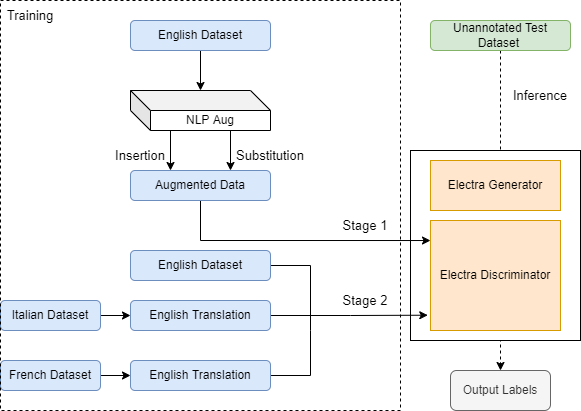

The diagram above was exported from draw.io. Its source (the exported page's mxGraphModel, read from the mxfile embedded in the PNG):
<mxGraphModel dx="2062" dy="1075" grid="1" gridSize="10" guides="1" tooltips="1" connect="1" arrows="1" fold="1" page="1" pageScale="1" pageWidth="850" pageHeight="1100" math="0" shadow="0">
  <root>
    <mxCell id="0" />
    <mxCell id="1" parent="0" />
    <mxCell id="qmM5JAS3jBdl83NwZ-NN-40" style="edgeStyle=orthogonalEdgeStyle;rounded=0;orthogonalLoop=1;jettySize=auto;html=1;endArrow=classic;endFill=1;dashed=1;" parent="1" source="qmM5JAS3jBdl83NwZ-NN-39" edge="1">
      <mxGeometry relative="1" as="geometry">
        <mxPoint x="500" y="620" as="targetPoint" />
      </mxGeometry>
    </mxCell>
    <mxCell id="qmM5JAS3jBdl83NwZ-NN-45" value="" style="rounded=0;whiteSpace=wrap;html=1;" parent="1" vertex="1">
      <mxGeometry x="410" y="400" width="170" height="190" as="geometry" />
    </mxCell>
    <mxCell id="qmM5JAS3jBdl83NwZ-NN-1" value="Electra Discriminator" style="rounded=0;whiteSpace=wrap;html=1;fillColor=#ffe6cc;strokeColor=#d79b00;" parent="1" vertex="1">
      <mxGeometry x="430" y="470" width="130" height="110" as="geometry" />
    </mxCell>
    <mxCell id="qmM5JAS3jBdl83NwZ-NN-4" value="" style="edgeStyle=orthogonalEdgeStyle;rounded=0;orthogonalLoop=1;jettySize=auto;html=1;" parent="1" source="qmM5JAS3jBdl83NwZ-NN-3" edge="1">
      <mxGeometry relative="1" as="geometry">
        <mxPoint x="200" y="340" as="targetPoint" />
      </mxGeometry>
    </mxCell>
    <mxCell id="qmM5JAS3jBdl83NwZ-NN-3" value="English Dataset" style="rounded=1;whiteSpace=wrap;html=1;fillColor=#dae8fc;strokeColor=#6c8ebf;" parent="1" vertex="1">
      <mxGeometry x="130" y="270" width="140" height="30" as="geometry" />
    </mxCell>
    <mxCell id="qmM5JAS3jBdl83NwZ-NN-7" value="NLP Aug" style="shape=cube;whiteSpace=wrap;html=1;boundedLbl=1;backgroundOutline=1;darkOpacity=0.05;darkOpacity2=0.1;" parent="1" vertex="1">
      <mxGeometry x="130" y="340" width="140" height="40" as="geometry" />
    </mxCell>
    <mxCell id="qmM5JAS3jBdl83NwZ-NN-8" value="" style="edgeStyle=orthogonalEdgeStyle;rounded=0;orthogonalLoop=1;jettySize=auto;html=1;" parent="1" edge="1">
      <mxGeometry relative="1" as="geometry">
        <mxPoint x="170" y="380" as="sourcePoint" />
        <mxPoint x="170" y="420" as="targetPoint" />
      </mxGeometry>
    </mxCell>
    <mxCell id="qmM5JAS3jBdl83NwZ-NN-9" value="" style="edgeStyle=orthogonalEdgeStyle;rounded=0;orthogonalLoop=1;jettySize=auto;html=1;" parent="1" edge="1">
      <mxGeometry relative="1" as="geometry">
        <mxPoint x="230" y="380" as="sourcePoint" />
        <mxPoint x="230" y="420" as="targetPoint" />
      </mxGeometry>
    </mxCell>
    <mxCell id="qmM5JAS3jBdl83NwZ-NN-47" style="edgeStyle=orthogonalEdgeStyle;rounded=0;orthogonalLoop=1;jettySize=auto;html=1;exitX=0.5;exitY=1;exitDx=0;exitDy=0;entryX=0;entryY=0.182;entryDx=0;entryDy=0;entryPerimeter=0;endArrow=classic;endFill=1;" parent="1" source="qmM5JAS3jBdl83NwZ-NN-11" target="qmM5JAS3jBdl83NwZ-NN-1" edge="1">
      <mxGeometry relative="1" as="geometry" />
    </mxCell>
    <mxCell id="qmM5JAS3jBdl83NwZ-NN-11" value="Augmented Data" style="rounded=1;whiteSpace=wrap;html=1;fillColor=#dae8fc;strokeColor=#6c8ebf;" parent="1" vertex="1">
      <mxGeometry x="130" y="420" width="140" height="30" as="geometry" />
    </mxCell>
    <mxCell id="qmM5JAS3jBdl83NwZ-NN-12" value="Insertion" style="text;html=1;strokeColor=none;fillColor=none;align=center;verticalAlign=middle;whiteSpace=wrap;rounded=0;fontSize=13;" parent="1" vertex="1">
      <mxGeometry x="110" y="390" width="60" height="30" as="geometry" />
    </mxCell>
    <mxCell id="qmM5JAS3jBdl83NwZ-NN-13" value="Substitution" style="text;html=1;strokeColor=none;fillColor=none;align=center;verticalAlign=middle;whiteSpace=wrap;rounded=0;fontSize=13;" parent="1" vertex="1">
      <mxGeometry x="240" y="390" width="60" height="30" as="geometry" />
    </mxCell>
    <mxCell id="qmM5JAS3jBdl83NwZ-NN-15" value="Electra Generator" style="rounded=0;whiteSpace=wrap;html=1;fillColor=#ffe6cc;strokeColor=#d79b00;" parent="1" vertex="1">
      <mxGeometry x="430" y="410" width="130" height="50" as="geometry" />
    </mxCell>
    <mxCell id="qmM5JAS3jBdl83NwZ-NN-18" value="Stage 1" style="text;html=1;strokeColor=none;fillColor=none;align=center;verticalAlign=middle;whiteSpace=wrap;rounded=0;fontSize=13;" parent="1" vertex="1">
      <mxGeometry x="325" y="450" width="80" height="50" as="geometry" />
    </mxCell>
    <mxCell id="qmM5JAS3jBdl83NwZ-NN-51" style="edgeStyle=orthogonalEdgeStyle;rounded=0;orthogonalLoop=1;jettySize=auto;html=1;exitX=1;exitY=0.5;exitDx=0;exitDy=0;entryX=0;entryY=0.5;entryDx=0;entryDy=0;fontSize=13;endArrow=classic;endFill=1;" parent="1" source="qmM5JAS3jBdl83NwZ-NN-19" target="qmM5JAS3jBdl83NwZ-NN-20" edge="1">
      <mxGeometry relative="1" as="geometry" />
    </mxCell>
    <mxCell id="qmM5JAS3jBdl83NwZ-NN-19" value="Italian Dataset" style="rounded=1;whiteSpace=wrap;html=1;fillColor=#dae8fc;strokeColor=#6c8ebf;" parent="1" vertex="1">
      <mxGeometry y="550" width="100" height="30" as="geometry" />
    </mxCell>
    <mxCell id="qmM5JAS3jBdl83NwZ-NN-49" style="edgeStyle=orthogonalEdgeStyle;rounded=0;orthogonalLoop=1;jettySize=auto;html=1;exitX=1;exitY=0.5;exitDx=0;exitDy=0;endArrow=classic;endFill=1;entryX=-0.021;entryY=0.861;entryDx=0;entryDy=0;entryPerimeter=0;" parent="1" source="qmM5JAS3jBdl83NwZ-NN-20" target="qmM5JAS3jBdl83NwZ-NN-1" edge="1">
      <mxGeometry relative="1" as="geometry">
        <mxPoint x="310" y="565" as="targetPoint" />
      </mxGeometry>
    </mxCell>
    <mxCell id="qmM5JAS3jBdl83NwZ-NN-20" value="English Translation" style="rounded=1;whiteSpace=wrap;html=1;fillColor=#dae8fc;strokeColor=#6c8ebf;" parent="1" vertex="1">
      <mxGeometry x="130" y="550" width="140" height="30" as="geometry" />
    </mxCell>
    <mxCell id="qmM5JAS3jBdl83NwZ-NN-50" style="edgeStyle=orthogonalEdgeStyle;rounded=0;orthogonalLoop=1;jettySize=auto;html=1;exitX=1;exitY=0.25;exitDx=0;exitDy=0;endArrow=none;endFill=0;" parent="1" source="qmM5JAS3jBdl83NwZ-NN-21" edge="1">
      <mxGeometry relative="1" as="geometry">
        <mxPoint x="310" y="580" as="targetPoint" />
        <Array as="points">
          <mxPoint x="270" y="625" />
          <mxPoint x="310" y="625" />
        </Array>
      </mxGeometry>
    </mxCell>
    <mxCell id="qmM5JAS3jBdl83NwZ-NN-21" value="English Translation" style="rounded=1;whiteSpace=wrap;html=1;fillColor=#dae8fc;strokeColor=#6c8ebf;" parent="1" vertex="1">
      <mxGeometry x="130" y="610" width="140" height="30" as="geometry" />
    </mxCell>
    <mxCell id="qmM5JAS3jBdl83NwZ-NN-52" style="edgeStyle=orthogonalEdgeStyle;rounded=0;orthogonalLoop=1;jettySize=auto;html=1;exitX=1;exitY=0.5;exitDx=0;exitDy=0;entryX=0;entryY=0.5;entryDx=0;entryDy=0;fontSize=13;endArrow=classic;endFill=1;" parent="1" source="qmM5JAS3jBdl83NwZ-NN-23" target="qmM5JAS3jBdl83NwZ-NN-21" edge="1">
      <mxGeometry relative="1" as="geometry" />
    </mxCell>
    <mxCell id="qmM5JAS3jBdl83NwZ-NN-23" value="French Dataset" style="rounded=1;whiteSpace=wrap;html=1;fillColor=#dae8fc;strokeColor=#6c8ebf;" parent="1" vertex="1">
      <mxGeometry y="610" width="100" height="30" as="geometry" />
    </mxCell>
    <mxCell id="qmM5JAS3jBdl83NwZ-NN-48" style="edgeStyle=orthogonalEdgeStyle;rounded=0;orthogonalLoop=1;jettySize=auto;html=1;exitX=1;exitY=0.5;exitDx=0;exitDy=0;endArrow=none;endFill=0;" parent="1" source="qmM5JAS3jBdl83NwZ-NN-24" edge="1">
      <mxGeometry relative="1" as="geometry">
        <mxPoint x="310" y="580" as="targetPoint" />
      </mxGeometry>
    </mxCell>
    <mxCell id="qmM5JAS3jBdl83NwZ-NN-24" value="English Dataset" style="rounded=1;whiteSpace=wrap;html=1;fillColor=#dae8fc;strokeColor=#6c8ebf;" parent="1" vertex="1">
      <mxGeometry x="130" y="500" width="140" height="30" as="geometry" />
    </mxCell>
    <mxCell id="qmM5JAS3jBdl83NwZ-NN-30" value="Stage 2" style="text;html=1;strokeColor=none;fillColor=none;align=center;verticalAlign=middle;whiteSpace=wrap;rounded=0;fontSize=13;" parent="1" vertex="1">
      <mxGeometry x="330" y="530" width="70" height="40" as="geometry" />
    </mxCell>
    <mxCell id="qmM5JAS3jBdl83NwZ-NN-39" value="Unannotated Test Dataset&amp;nbsp;" style="rounded=1;whiteSpace=wrap;html=1;fillColor=#d5e8d4;strokeColor=#82b366;" parent="1" vertex="1">
      <mxGeometry x="430" y="270" width="140" height="30" as="geometry" />
    </mxCell>
    <mxCell id="qmM5JAS3jBdl83NwZ-NN-42" value="Inference" style="text;html=1;strokeColor=none;fillColor=none;align=center;verticalAlign=middle;whiteSpace=wrap;rounded=0;fontSize=13;" parent="1" vertex="1">
      <mxGeometry x="510" y="330" width="60" height="30" as="geometry" />
    </mxCell>
    <mxCell id="qmM5JAS3jBdl83NwZ-NN-43" value="Output Labels" style="rounded=1;whiteSpace=wrap;html=1;fillColor=#f5f5f5;fontColor=#333333;strokeColor=#666666;" parent="1" vertex="1">
      <mxGeometry x="450" y="620" width="100" height="40" as="geometry" />
    </mxCell>
    <mxCell id="z1USojMt5KGM_FUnuiWH-1" value="" style="rounded=0;whiteSpace=wrap;html=1;fontSize=13;fontColor=#3333FF;fillColor=none;dashed=1;" parent="1" vertex="1">
      <mxGeometry y="250" width="400" height="410" as="geometry" />
    </mxCell>
    <mxCell id="z1USojMt5KGM_FUnuiWH-2" value="Training" style="text;html=1;strokeColor=none;fillColor=none;align=center;verticalAlign=middle;whiteSpace=wrap;rounded=0;fontSize=13;" parent="1" vertex="1">
      <mxGeometry y="250" width="60" height="30" as="geometry" />
    </mxCell>
  </root>
</mxGraphModel>